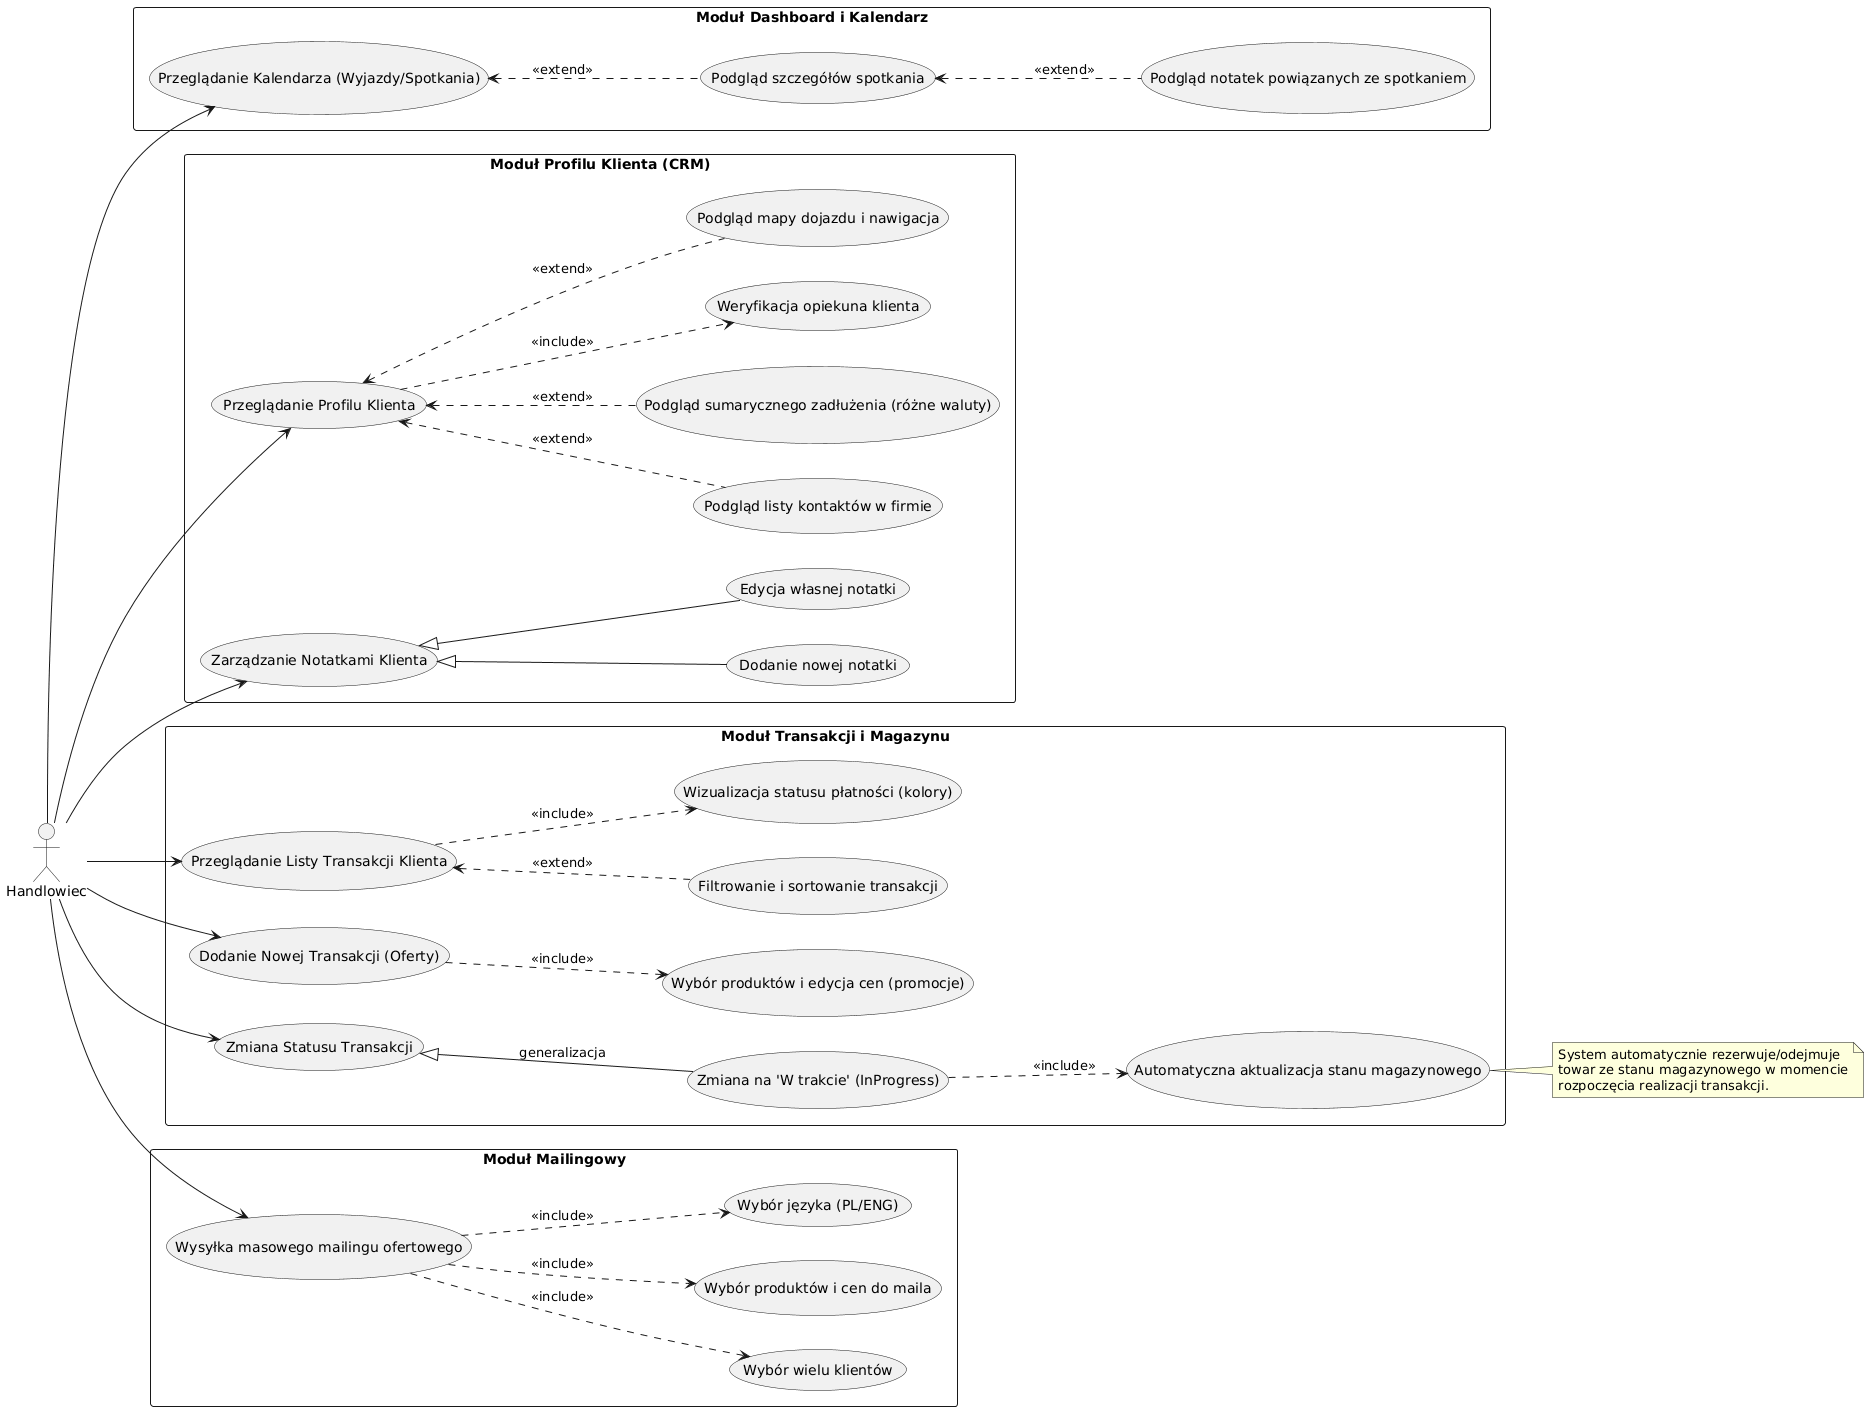

The diagram above was rendered by PlantUML. Its source (embedded in the PNG):
@startuml
left to right direction
actor Handlowiec as H

rectangle "Moduł Dashboard i Kalendarz" {
    usecase "Przeglądanie Kalendarza (Wyjazdy/Spotkania)" as UC_ViewCalendar
    usecase "Podgląd szczegółów spotkania" as UC_MeetingDetails
    usecase "Podgląd notatek powiązanych ze spotkaniem" as UC_MeetingNotes
}

rectangle "Moduł Profilu Klienta (CRM)" {
    usecase "Przeglądanie Profilu Klienta" as UC_ViewClient
    usecase "Weryfikacja opiekuna klienta" as UC_ViewOwner
    usecase "Podgląd mapy dojazdu i nawigacja" as UC_Navigate
    usecase "Podgląd listy kontaktów w firmie" as UC_ViewContacts
    usecase "Podgląd sumarycznego zadłużenia (różne waluty)" as UC_ViewDebt
    
    usecase "Zarządzanie Notatkami Klienta" as UC_ManageNotes
    usecase "Dodanie nowej notatki" as UC_AddNote
    usecase "Edycja własnej notatki" as UC_EditNote
}

rectangle "Moduł Transakcji i Magazynu" {
    usecase "Przeglądanie Listy Transakcji Klienta" as UC_ViewDeals
    usecase "Filtrowanie i sortowanie transakcji" as UC_FilterDeals
    usecase "Wizualizacja statusu płatności (kolory)" as UC_PaymentStatus
    
    usecase "Dodanie Nowej Transakcji (Oferty)" as UC_AddDeal
    usecase "Wybór produktów i edycja cen (promocje)" as UC_SelectProducts
    
    usecase "Zmiana Statusu Transakcji" as UC_ChangeDealStatus
    usecase "Zmiana na 'W trakcie' (InProgress)" as UC_StatusInProgress
    usecase "Automatyczna aktualizacja stanu magazynowego" as UC_UpdateStock
}

rectangle "Moduł Mailingowy" {
    usecase "Wysyłka masowego mailingu ofertowego" as UC_MassMailing
    usecase "Wybór wielu klientów" as UC_SelectClientsMail
    usecase "Wybór produktów i cen do maila" as UC_SelectProductsMail
    usecase "Wybór języka (PL/ENG)" as UC_SelectLang
}

' Relacje Dashboard
H --> UC_ViewCalendar
UC_ViewCalendar <.. UC_MeetingDetails : <<extend>>
UC_MeetingDetails <.. UC_MeetingNotes : <<extend>>

' Relacje Profil Klienta
H --> UC_ViewClient
UC_ViewClient ..> UC_ViewOwner : <<include>>
UC_ViewClient <.. UC_Navigate : <<extend>>
UC_ViewClient <.. UC_ViewContacts : <<extend>>
UC_ViewClient <.. UC_ViewDebt : <<extend>>
H --> UC_ManageNotes
UC_ManageNotes <|-- UC_AddNote
UC_ManageNotes <|-- UC_EditNote

' Relacje Transakcje
H --> UC_ViewDeals
UC_ViewDeals <.. UC_FilterDeals : <<extend>>
UC_ViewDeals ..> UC_PaymentStatus : <<include>>
H --> UC_AddDeal
UC_AddDeal ..> UC_SelectProducts : <<include>>

H --> UC_ChangeDealStatus
UC_ChangeDealStatus <|-- UC_StatusInProgress : generalizacja
' KLUCZOWA RELACJA BIZNESOWA:
UC_StatusInProgress ..> UC_UpdateStock : <<include>>
note right of UC_UpdateStock
  System automatycznie rezerwuje/odejmuje
  towar ze stanu magazynowego w momencie
  rozpoczęcia realizacji transakcji.
end note

' Relacje Mailing
H --> UC_MassMailing
UC_MassMailing ..> UC_SelectClientsMail : <<include>>
UC_MassMailing ..> UC_SelectProductsMail : <<include>>
UC_MassMailing ..> UC_SelectLang : <<include>>
@enduml